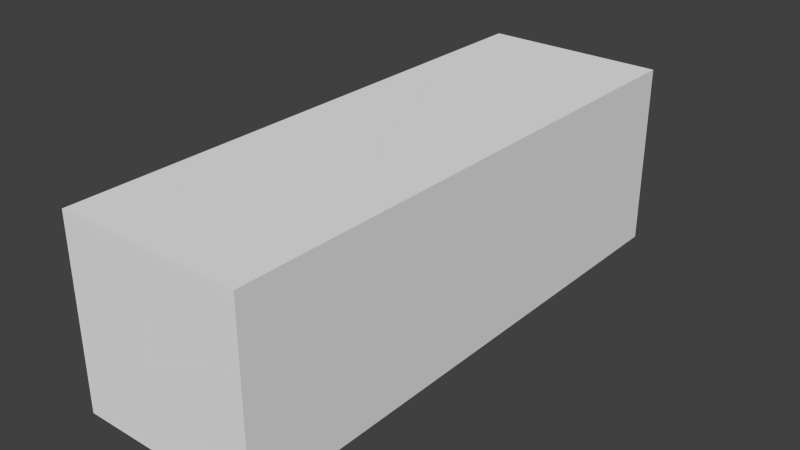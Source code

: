 # Source: fractest.blend  (saved by Blender 2.76.0; exported with 4.5.12 LTS)
import bpy
from mathutils import Matrix  # noqa: F401  (used for matrix-valued properties, if any)

bpy.ops.wm.read_factory_settings(use_empty=True)
scene = bpy.context.scene
scene.name = 'Scene'

# ---- collections
col_collection_1 = bpy.data.collections.new('Collection 1'); scene.collection.children.link(col_collection_1)

# ---- world
world_world = bpy.data.worlds.new('World'); scene.world = world_world
world_world.color = (0.05088, 0.05088, 0.05088)
world_world.use_sun_shadow = False
world_world.sun_shadow_jitter_overblur = 0.0
world_world.cycles.sampling_method = 'MANUAL'
world_world.cycles.sample_map_resolution = 256

# ---- meshes
me_mesh_092 = bpy.data.meshes.new('Mesh.092')
me_mesh_092.from_pydata([(0.2752, -0.6504, -0.02047), (0.2752, -0.07131, 0.2118), (0.2752, 0.949, 0.621), (-0.3547, 0.3542, 0.3517), (-0.5441, -0.9875, -0.1957), (0.2752, -0.07131, -0.1824), (0.2752, 0.5431, -0.3542), (-0.4774, -0.0658, -0.4316)], [], [(0, 1, 2, 3, 4), (5, 1, 0), (6, 2, 1, 5), (7, 3, 2, 6), (4, 3, 7), (0, 4, 7, 6, 5)])
_uv = me_mesh_092.uv_layers.new(name='UVMap')
_uv.uv.foreach_set('vector', [0.5112, 0.4928, 0.4811, 0.4667, 0.4281, 0.4206, 0.4859, 0.4176, 0.5637, 0.4691, 0.0, 0.0, 0.0, 0.0, 0.0, 0.0, 0.0, 0.0, 0.0, 0.0, 0.0, 0.0, 0.0, 0.0, 0.4961, 0.423, 0.5574, 0.4049, 0.612, 0.4392, 0.5445, 0.4724, 0.4944, 0.5068, 0.4891, 0.4133, 0.4553, 0.4598, 0.4226, 0.5145, 0.3636, 0.6022, 0.4728, 0.625, 0.5619, 0.5545, 0.4902, 0.5339])
me_mesh_092.use_remesh_preserve_volume = False
me_mesh_092.use_remesh_preserve_attributes = False
me_mesh_092.use_mirror_vertex_groups = False
me_mesh_092.update()
me_mesh_090 = bpy.data.meshes.new('Mesh.090')
me_mesh_090.from_pydata([(-0.3999, -0.4804, 0.38), (-0.589, -1.82, -0.1665), (0.4194, -0.7449, 0.314), (0.4194, -0.1433, 0.5552), (-0.3332, 0.4413, 0.1441), (-0.4397, 0.07683, -0.5356), (-0.4805, -0.3358, -0.5356), (-0.2743, 0.2035, -0.5356), (0.4194, 0.8807, -0.1858), (0.4194, 0.4358, -0.04903), (0.4194, 0.4358, 0.3933), (0.4194, 1.05, 0.2215)], [], [(0, 1, 2, 3), (4, 5, 6, 1, 0), (1, 6, 7, 8, 9, 2), (3, 2, 9, 10), (11, 8, 7, 5, 4), (6, 5, 7), (10, 9, 8, 11), (3, 10, 11, 4, 0)])
_uv = me_mesh_090.uv_layers.new(name='UVMap')
_uv.uv.foreach_set('vector', [0.5637, 0.4691, 0.6413, 0.5206, 0.5424, 0.5199, 0.5112, 0.4928, 0.4553, 0.4598, 0.426, 0.5002, 0.4374, 0.5242, 0.4998, 0.6002, 0.4944, 0.5068, 0.636, 0.435, 0.5878, 0.5552, 0.5542, 0.5903, 0.47, 0.6126, 0.4815, 0.5752, 0.5119, 0.4754, 0.0, 0.0, 0.0, 0.0, 0.0, 0.0, 0.0, 0.0, 0.5445, 0.4724, 0.5163, 0.4862, 0.4523, 0.4502, 0.4429, 0.4388, 0.4961, 0.423, 0.0, 0.0, 0.0, 0.0, 0.0, 0.0, 0.0, 0.0, 0.0, 0.0, 0.0, 0.0, 0.0, 0.0, 0.4226, 0.5145, 0.4902, 0.5339, 0.5619, 0.5545, 0.4728, 0.625, 0.3636, 0.6022])
me_mesh_090.use_remesh_preserve_volume = False
me_mesh_090.use_remesh_preserve_attributes = False
me_mesh_090.use_mirror_vertex_groups = False
me_mesh_090.update()
me_mesh_088 = bpy.data.meshes.new('Mesh.088')
me_mesh_088.from_pydata([(0.8174, 0.7745, 0.1068), (0.821, 0.7745, 0.1411), (0.5535, -2.057, 0.2604), (0.5786, -1.017, -0.4887), (-0.6926, 0.7745, -0.2085), (-0.6926, 0.7745, 0.2316), (-0.6926, -0.438, 0.2758), (-0.6926, 0.4134, -0.3185)], [], [(0, 1, 2, 3), (4, 5, 1, 0), (6, 2, 1, 5), (3, 2, 6, 7), (7, 6, 5, 4), (7, 4, 0, 3)])
_uv = me_mesh_088.uv_layers.new(name='UVMap')
_uv.uv.foreach_set('vector', [0.4368, 0.3259, 0.4388, 0.3249, 0.5239, 0.4863, 0.4518, 0.4469, 0.0, 0.0, 0.0, 0.0, 0.0, 0.0, 0.0, 0.0, 0.5584, 0.6466, 0.6153, 0.8475, 0.7536, 0.5893, 0.6072, 0.5283, 0.6298, 0.3629, 0.5467, 0.337, 0.5974, 0.466, 0.6641, 0.4887, 0.0, 0.0, 0.0, 0.0, 0.0, 0.0, 0.0, 0.0, 0.6729, 0.259, 0.6855, 0.3039, 0.8581, 0.263, 0.7756, 0.09864])
me_mesh_088.use_remesh_preserve_volume = False
me_mesh_088.use_remesh_preserve_attributes = False
me_mesh_088.use_mirror_vertex_groups = False
me_mesh_088.update()
me_mesh_086 = bpy.data.meshes.new('Mesh.086')
me_mesh_086.from_pydata([(0.5649, -1.304, -0.004159), (0.566, -1.257, -0.03784), (0.6777, 0.4871, -0.6237), (0.8037, 0.4871, 0.5913), (-0.7064, 0.126, 0.1661), (-0.7064, 0.4871, -0.08595), (-0.4933, 0.4871, -0.2818), (-0.7064, 0.4871, 0.2761)], [], [(0, 1, 2, 3), (4, 5, 6, 1, 0), (6, 2, 1), (3, 2, 6, 5, 7), (7, 5, 4), (4, 0, 3, 7)])
_uv = me_mesh_086.uv_layers.new(name='UVMap')
_uv.uv.foreach_set('vector', [0.4518, 0.4469, 0.4486, 0.4452, 0.3664, 0.3602, 0.4368, 0.3259, 0.6641, 0.4887, 0.6924, 0.4983, 0.7054, 0.4836, 0.6335, 0.3641, 0.6298, 0.3629, 0.6166, 0.3919, 0.568, 0.331, 0.4878, 0.4173, 0.0, 0.0, 0.0, 0.0, 0.0, 0.0, 0.0, 0.0, 0.0, 0.0, 0.0, 0.0, 0.0, 0.0, 0.0, 0.0, 0.6729, 0.259, 0.7756, 0.09864, 0.8581, 0.263, 0.6855, 0.3039])
me_mesh_086.use_remesh_preserve_volume = False
me_mesh_086.use_remesh_preserve_attributes = False
me_mesh_086.use_mirror_vertex_groups = False
me_mesh_086.update()
me_mesh_084 = bpy.data.meshes.new('Mesh.084')
me_mesh_084.from_pydata([(0.5411, 1.205, -0.4743), (0.5504, 1.302, -0.4784), (0.6182, 1.302, 0.1758), (0.4204, -0.6978, 0.1758), (0.2648, -2.272, 0.1758), (0.2652, -2.255, 0.164), (0.5003, 1.302, -0.4754), (-0.9633, 1.302, 0.03335), (-0.9633, 1.302, 0.1758), (-0.4711, -0.6978, 0.1758), (-0.9633, 0.3935, 0.1758), (0.2004, -2.187, 0.1758)], [], [(0, 1, 2, 3, 4, 5), (6, 1, 0), (7, 8, 2, 1, 6), (9, 3, 2, 8, 10), (11, 4, 3, 9), (5, 4, 11), (10, 8, 7), (5, 11, 9, 10, 7, 6, 0)])
_uv = me_mesh_084.uv_layers.new(name='UVMap')
_uv.uv.foreach_set('vector', [0.4418, 0.3305, 0.4388, 0.3249, 0.4767, 0.3065, 0.532, 0.4229, 0.5754, 0.5145, 0.5743, 0.5138, 0.7488, 0.5873, 0.7536, 0.5893, 0.7489, 0.5982, 0.0, 0.0, 0.0, 0.0, 0.0, 0.0, 0.0, 0.0, 0.0, 0.0, 0.0, 0.0, 0.0, 0.0, 0.0, 0.0, 0.0, 0.0, 0.0, 0.0, 0.0, 0.0, 0.0, 0.0, 0.0, 0.0, 0.0, 0.0, 0.4887, 0.3188, 0.4874, 0.3184, 0.4901, 0.3251, 0.0, 0.0, 0.0, 0.0, 0.0, 0.0, 0.8002, 0.8185, 0.8023, 0.809, 0.7787, 0.6388, 0.7616, 0.5125, 0.7082, 0.431, 0.5669, 0.5152, 0.5688, 0.5263])
me_mesh_084.use_remesh_preserve_volume = False
me_mesh_084.use_remesh_preserve_attributes = False
me_mesh_084.use_mirror_vertex_groups = False
me_mesh_084.update()
me_mesh_082 = bpy.data.meshes.new('Mesh.082')
me_mesh_082.from_pydata([(0.6342, -2.053, 0.2444), (0.6518, -1.327, -0.2788), (0.9101, 1.407, -0.394), (0.5694, -1.985, 0.2562), (-0.5614, -0.4956, 0.2562), (-0.5943, -0.4523, 0.2562), (-0.5943, 0.292, -0.2634), (-0.5943, 1.504, -0.3076), (0.8693, 1.504, -0.3951), (-0.1021, -0.4956, 0.2562), (-0.5943, 0.5957, 0.2562), (-0.5943, 1.504, 0.1137)], [], [(0, 1, 2), (3, 4, 5, 6, 1, 0), (2, 1, 6, 7, 8), (9, 4, 3), (10, 5, 4, 9), (11, 7, 6, 5, 10), (8, 7, 11), (0, 2, 8, 11, 10, 9, 3)])
_uv = me_mesh_082.uv_layers.new(name='UVMap')
_uv.uv.foreach_set('vector', [0.5743, 0.5138, 0.5239, 0.4863, 0.4418, 0.3305, 0.4901, 0.3251, 0.5377, 0.4428, 0.539, 0.4462, 0.5974, 0.466, 0.5467, 0.337, 0.4887, 0.3188, 0.7489, 0.5982, 0.6153, 0.8475, 0.5584, 0.6466, 0.6072, 0.5283, 0.7488, 0.5873, 0.0, 0.0, 0.0, 0.0, 0.0, 0.0, 0.0, 0.0, 0.0, 0.0, 0.0, 0.0, 0.0, 0.0, 0.0, 0.0, 0.0, 0.0, 0.0, 0.0, 0.0, 0.0, 0.0, 0.0, 0.0, 0.0, 0.0, 0.0, 0.0, 0.0, 0.8002, 0.8185, 0.5688, 0.5263, 0.5669, 0.5152, 0.7082, 0.431, 0.7616, 0.5125, 0.7787, 0.6388, 0.8023, 0.809])
me_mesh_082.use_remesh_preserve_volume = False
me_mesh_082.use_remesh_preserve_attributes = False
me_mesh_082.use_mirror_vertex_groups = False
me_mesh_082.update()
me_mesh_080 = bpy.data.meshes.new('Mesh.080')
me_mesh_080.from_pydata([(-0.1334, -0.723, -0.08105), (-0.1334, -0.502, -0.1511), (-0.1334, 1.498, -0.7855), (0.07973, 1.498, -0.8477), (0.8714, 0.1944, -0.6654), (-0.1225, -0.9461, 0.714), (-0.1334, -0.9542, 0.714), (0.2384, -0.6088, 0.477), (-0.1334, -0.502, 0.511), (-0.1334, -0.9408, 0.714), (-0.1334, 0.4886, 0.05272), (-0.1334, 1.498, -0.6519)], [], [(0, 1, 2, 3, 4), (5, 6, 0, 4, 7), (8, 1, 0, 6, 9), (10, 11, 2, 1, 8), (3, 2, 11), (7, 4, 3, 11, 10), (9, 6, 5), (9, 5, 7, 10, 8)])
_uv = me_mesh_080.uv_layers.new(name='UVMap')
_uv.uv.foreach_set('vector', [0.5175, 0.5054, 0.5282, 0.4952, 0.6255, 0.4029, 0.6166, 0.3919, 0.5204, 0.4109, 0.5521, 0.4771, 0.553, 0.4774, 0.5596, 0.4216, 0.4829, 0.3567, 0.5248, 0.4519, 0.0, 0.0, 0.0, 0.0, 0.0, 0.0, 0.0, 0.0, 0.0, 0.0, 0.0, 0.0, 0.0, 0.0, 0.0, 0.0, 0.0, 0.0, 0.0, 0.0, 0.0, 0.0, 0.0, 0.0, 0.0, 0.0, 0.55, 0.4166, 0.6517, 0.3943, 0.7054, 0.4836, 0.6924, 0.4983, 0.6133, 0.4714, 0.0, 0.0, 0.0, 0.0, 0.0, 0.0, 0.3856, 0.2925, 0.3841, 0.2929, 0.3851, 0.3586, 0.5265, 0.4358, 0.4283, 0.3343])
me_mesh_080.use_remesh_preserve_volume = False
me_mesh_080.use_remesh_preserve_attributes = False
me_mesh_080.use_mirror_vertex_groups = False
me_mesh_080.update()
me_mesh_078 = bpy.data.meshes.new('Mesh.078')
me_mesh_078.from_pydata([(-0.07289, -0.4134, 0.1224), (-0.07289, 0.02546, 0.1224), (-0.07289, 0.02546, -0.08064), (-0.06197, -0.4186, 0.1224), (0.1676, -0.2479, 0.1224), (-0.04001, 0.02546, 0.1224), (-0.07289, 0.06875, 0.1224), (-0.07289, 1.016, -0.5389), (0.2989, -0.0813, -0.1146)], [], [(0, 1, 2), (3, 4, 5, 1, 0), (2, 1, 6, 7), (8, 4, 3), (7, 6, 5, 4, 8), (6, 1, 5), (0, 2, 7, 8, 3)])
_uv = me_mesh_078.uv_layers.new(name='UVMap')
_uv.uv.foreach_set('vector', [0.0, 0.0, 0.0, 0.0, 0.0, 0.0, 0.0, 0.0, 0.0, 0.0, 0.0, 0.0, 0.0, 0.0, 0.0, 0.0, 0.0, 0.0, 0.0, 0.0, 0.0, 0.0, 0.0, 0.0, 0.5248, 0.4519, 0.5335, 0.4717, 0.5521, 0.4771, 0.6133, 0.4714, 0.539, 0.4462, 0.5377, 0.4428, 0.5289, 0.4212, 0.55, 0.4166, 0.0, 0.0, 0.0, 0.0, 0.0, 0.0, 0.3856, 0.2925, 0.4283, 0.3343, 0.5265, 0.4358, 0.3851, 0.3586, 0.3841, 0.2929])
me_mesh_078.use_remesh_preserve_volume = False
me_mesh_078.use_remesh_preserve_attributes = False
me_mesh_078.use_mirror_vertex_groups = False
me_mesh_078.update()
me_mesh_076 = bpy.data.meshes.new('Mesh.076')
me_mesh_076.from_pydata([(-0.5618, -0.9224, 0.13), (-0.5618, 0.3154, -0.2626), (0.4429, 1.233, -0.847), (0.7106, 0.792, -0.7853), (0.6274, -0.5065, -0.3492), (-0.5618, -0.6858, 0.5324), (-0.5618, 0.0841, 0.5324), (-0.3213, 0.263, 0.5324), (0.6847, -0.2767, -0.01555), (0.103, -0.2958, 0.5324)], [], [(0, 1, 2, 3, 4), (5, 6, 1, 0), (2, 1, 6, 7), (8, 3, 2, 7, 9), (4, 3, 8), (9, 7, 6, 5), (5, 0, 4, 8, 9)])
_uv = me_mesh_076.uv_layers.new(name='UVMap')
_uv.uv.foreach_set('vector', [0.4573, 0.5625, 0.5175, 0.5054, 0.5204, 0.4109, 0.4878, 0.4173, 0.4282, 0.4815, 0.0, 0.0, 0.0, 0.0, 0.0, 0.0, 0.0, 0.0, 0.4829, 0.3567, 0.5596, 0.4216, 0.553, 0.4774, 0.5335, 0.4717, 0.5482, 0.3374, 0.6335, 0.3641, 0.6517, 0.3943, 0.5289, 0.4212, 0.5111, 0.377, 0.5097, 0.5084, 0.4486, 0.4452, 0.5227, 0.4856, 0.0, 0.0, 0.0, 0.0, 0.0, 0.0, 0.0, 0.0, 0.5068, 0.4464, 0.5461, 0.4565, 0.5921, 0.3489, 0.5595, 0.3348, 0.5063, 0.3795])
me_mesh_076.use_remesh_preserve_volume = False
me_mesh_076.use_remesh_preserve_attributes = False
me_mesh_076.use_mirror_vertex_groups = False
me_mesh_076.update()
me_mesh_074 = bpy.data.meshes.new('Mesh.074')
me_mesh_074.from_pydata([(-0.5942, -0.9695, 0.1875), (-0.5942, -0.2421, 0.1875), (-0.5942, -0.2421, -0.04321), (0.5951, 0.7151, -0.6941), (0.427, -1.909, 0.1875), (-0.5942, 0.2992, -0.2149), (0.5918, -0.2421, 0.1875), (-0.5942, 0.5358, 0.1875), (0.6524, 0.9449, -0.3604), (0.634, 0.1842, 0.1875), (0.07066, 0.9259, 0.1875)], [], [(0, 1, 2), (3, 4, 0, 2, 5), (4, 6, 1, 0), (5, 2, 1, 7), (8, 9, 6, 4, 3), (7, 1, 6, 9, 10), (10, 9, 8), (7, 10, 8, 3, 5)])
_uv = me_mesh_074.uv_layers.new(name='UVMap')
_uv.uv.foreach_set('vector', [0.0, 0.0, 0.0, 0.0, 0.0, 0.0, 0.4282, 0.4815, 0.3076, 0.6112, 0.3956, 0.6209, 0.4309, 0.5874, 0.4573, 0.5625, 0.0, 0.0, 0.0, 0.0, 0.0, 0.0, 0.0, 0.0, 0.0, 0.0, 0.0, 0.0, 0.0, 0.0, 0.0, 0.0, 0.5227, 0.4856, 0.5754, 0.5145, 0.5872, 0.5393, 0.6333, 0.6363, 0.5097, 0.5084, 0.0, 0.0, 0.0, 0.0, 0.0, 0.0, 0.0, 0.0, 0.0, 0.0, 0.5111, 0.377, 0.4874, 0.3184, 0.5482, 0.3374, 0.5068, 0.4464, 0.5063, 0.3795, 0.5595, 0.3348, 0.5921, 0.3489, 0.5461, 0.4565])
me_mesh_074.use_remesh_preserve_volume = False
me_mesh_074.use_remesh_preserve_attributes = False
me_mesh_074.use_mirror_vertex_groups = False
me_mesh_074.update()
me_mesh_072 = bpy.data.meshes.new('Mesh.072')
me_mesh_072.from_pydata([(-0.3857, -1.315, 0.03472), (-0.3857, -1.315, 0.3033), (-0.3857, -0.04205, 0.3033), (-0.3857, 0.6854, 0.07257), (-0.3857, 0.6854, -0.3325), (0.5917, -1.315, 0.1984), (0.6026, -1.315, 0.3033), (0.6354, -0.982, 0.3033), (0.1723, 1.798, -0.4433), (-0.3857, 1.718, -0.2551), (0.6978, -0.008867, -0.02358), (-0.3857, 1.404, -0.4644)], [], [(0, 1, 2, 3, 4), (5, 6, 1, 0), (2, 1, 6, 7), (8, 9, 3, 2, 7, 10), (4, 3, 9, 11), (10, 7, 6, 5), (11, 9, 8), (4, 11, 8, 10, 5, 0)])
_uv = me_mesh_072.uv_layers.new(name='UVMap')
_uv.uv.foreach_set('vector', [0.0, 0.0, 0.0, 0.0, 0.0, 0.0, 0.0, 0.0, 0.0, 0.0, 0.0, 0.0, 0.0, 0.0, 0.0, 0.0, 0.0, 0.0, 0.0, 0.0, 0.0, 0.0, 0.0, 0.0, 0.0, 0.0, 0.4619, 0.5071, 0.4812, 0.5398, 0.4309, 0.5874, 0.3956, 0.6209, 0.3076, 0.6112, 0.3523, 0.5631, 0.0, 0.0, 0.0, 0.0, 0.0, 0.0, 0.0, 0.0, 0.5874, 0.5889, 0.6333, 0.6363, 0.6424, 0.6556, 0.6364, 0.6586, 0.4861, 0.5038, 0.4621, 0.5071, 0.4697, 0.5443, 0.2413, 0.1951, 0.2169, 0.1133, 0.1401, 0.08929, 0.1416, 0.3158, 0.1972, 0.4641, 0.3091, 0.4277])
me_mesh_072.use_remesh_preserve_volume = False
me_mesh_072.use_remesh_preserve_attributes = False
me_mesh_072.use_mirror_vertex_groups = False
me_mesh_072.update()
me_mesh_070 = bpy.data.meshes.new('Mesh.070')
me_mesh_070.from_pydata([(-0.4915, 0.3866, 0.08057), (-0.4915, 0.3866, -0.4017), (-0.4915, -1.613, -0.008782), (-0.4915, -1.613, 0.4478), (-0.4915, 1.105, -0.05139), (-0.4915, 0.5352, -0.4309), (0.6597, 1.257, -0.4484), (0.4318, -1.613, 0.09082), (0.4858, -1.613, 0.6114), (0.06644, 1.499, -0.03029), (0.7136, 1.592, -0.2485), (0.5919, -0.3077, 0.3895)], [], [(0, 1, 2, 3), (4, 5, 1, 0), (6, 7, 2, 1, 5), (3, 2, 7, 8), (9, 10, 6, 5, 4), (8, 7, 6, 10, 11), (11, 10, 9), (0, 3, 8, 11, 9, 4)])
_uv = me_mesh_070.uv_layers.new(name='UVMap')
_uv.uv.foreach_set('vector', [0.0, 0.0, 0.0, 0.0, 0.0, 0.0, 0.0, 0.0, 0.0, 0.0, 0.0, 0.0, 0.0, 0.0, 0.0, 0.0, 0.4493, 0.4524, 0.2927, 0.5529, 0.3215, 0.6044, 0.4356, 0.5432, 0.444, 0.5386, 0.0, 0.0, 0.0, 0.0, 0.0, 0.0, 0.0, 0.0, 0.4697, 0.5443, 0.4785, 0.5874, 0.5026, 0.5804, 0.5294, 0.4979, 0.4861, 0.5038, 0.6364, 0.6586, 0.6062, 0.6733, 0.4957, 0.5215, 0.498, 0.4964, 0.5874, 0.5889, 0.3523, 0.5631, 0.4396, 0.4692, 0.4619, 0.5071, 0.2413, 0.1951, 0.3091, 0.4277, 0.1972, 0.4641, 0.1416, 0.3158, 0.1401, 0.08929, 0.2169, 0.1133])
me_mesh_070.use_remesh_preserve_volume = False
me_mesh_070.use_remesh_preserve_attributes = False
me_mesh_070.use_mirror_vertex_groups = False
me_mesh_070.update()
me_mesh_068 = bpy.data.meshes.new('Mesh.068')
me_mesh_068.from_pydata([(0.7702, -0.7788, 0.2675), (0.8427, 0.3535, -0.1128), (0.5351, 1.372, -0.3461), (-0.4761, 1.372, -0.05088), (-0.4761, 0.3273, 0.2806), (0.7088, -1.333, 0.204), (-0.4761, -1.43, 0.09537), (-0.4761, -0.6278, -0.06232), (-0.4761, 1.372, -0.4552), (-0.4761, -0.6278, 0.1799)], [], [(0, 1, 2, 3, 4), (5, 1, 0), (6, 7, 8, 2, 1, 5), (8, 3, 2), (4, 3, 8, 7, 9), (9, 7, 6), (6, 5, 0, 4, 9)])
_uv = me_mesh_068.uv_layers.new(name='UVMap')
_uv.uv.foreach_set('vector', [0.4691, 0.4374, 0.5212, 0.3814, 0.5835, 0.3504, 0.6255, 0.4029, 0.5747, 0.4511, 0.4793, 0.499, 0.4144, 0.4098, 0.4677, 0.465, 0.504, 0.5065, 0.5498, 0.4819, 0.6639, 0.4207, 0.6323, 0.3644, 0.5645, 0.3784, 0.4725, 0.4375, 0.0, 0.0, 0.0, 0.0, 0.0, 0.0, 0.0, 0.0, 0.0, 0.0, 0.0, 0.0, 0.0, 0.0, 0.0, 0.0, 0.0, 0.0, 0.0, 0.0, 0.0, 0.0, 0.8504, 0.6522, 0.9004, 0.5442, 0.8557, 0.5108, 0.6982, 0.5634, 0.781, 0.6116])
me_mesh_068.use_remesh_preserve_volume = False
me_mesh_068.use_remesh_preserve_attributes = False
me_mesh_068.use_mirror_vertex_groups = False
me_mesh_068.update()
me_mesh_066 = bpy.data.meshes.new('Mesh.066')
me_mesh_066.from_pydata([(-0.4788, 1.5, -0.07644), (-0.4788, 0.5447, 0.2265), (-0.4788, -0.4222, 0.5332), (0.7263, -0.2502, 0.1267), (0.7676, 0.3937, -0.08951), (-0.4788, 0.5447, -0.1771), (-0.4788, -0.258, -0.2616), (-0.4788, -1.307, -0.05562), (0.6725, -0.5854, -0.07314), (0.7062, -0.1604, -0.153)], [], [(0, 1, 2, 3, 4), (5, 1, 0), (6, 7, 2, 1, 5), (8, 3, 2, 7), (4, 3, 8, 9), (9, 8, 7, 6), (6, 5, 0, 4, 9)])
_uv = me_mesh_066.uv_layers.new(name='UVMap')
_uv.uv.foreach_set('vector', [0.5747, 0.4511, 0.5282, 0.4952, 0.4812, 0.5398, 0.4396, 0.4692, 0.4691, 0.4374, 0.0, 0.0, 0.0, 0.0, 0.0, 0.0, 0.0, 0.0, 0.0, 0.0, 0.0, 0.0, 0.0, 0.0, 0.0, 0.0, 0.5026, 0.5804, 0.4785, 0.5874, 0.4621, 0.5071, 0.5294, 0.4979, 0.4677, 0.465, 0.498, 0.4964, 0.4957, 0.5215, 0.4793, 0.499, 0.4725, 0.4375, 0.4493, 0.4524, 0.444, 0.5386, 0.504, 0.5065, 0.8504, 0.6522, 0.781, 0.6116, 0.6982, 0.5634, 0.8557, 0.5108, 0.9004, 0.5442])
me_mesh_066.use_remesh_preserve_volume = False
me_mesh_066.use_remesh_preserve_attributes = False
me_mesh_066.use_mirror_vertex_groups = False
me_mesh_066.update()
me_mesh_064 = bpy.data.meshes.new('Mesh.064')
me_mesh_064.from_pydata([(-0.3792, 0.29, -0.5909), (-0.3792, -1.205, -0.5909), (-0.3792, -1.205, 0.684), (-0.3792, 0.7948, 0.291), (-0.3792, 0.7948, 0.04714), (0.581, 0.6093, -0.5909), (0.4017, -1.205, -0.5909), (0.5442, -1.205, 0.7836), (-0.3792, 0.9619, 0.2582), (0.7486, 1.37, 0.2998)], [], [(0, 1, 2, 3, 4), (5, 6, 1, 0), (2, 1, 6, 7), (8, 3, 2, 7, 9), (4, 3, 8), (9, 7, 6, 5), (9, 5, 0, 4, 8)])
_uv = me_mesh_064.uv_layers.new(name='UVMap')
_uv.uv.foreach_set('vector', [0.0, 0.0, 0.0, 0.0, 0.0, 0.0, 0.0, 0.0, 0.0, 0.0, 0.0, 0.0, 0.0, 0.0, 0.0, 0.0, 0.0, 0.0, 0.0, 0.0, 0.0, 0.0, 0.0, 0.0, 0.0, 0.0, 0.4451, 0.5381, 0.4356, 0.5432, 0.3215, 0.6044, 0.2927, 0.5529, 0.4332, 0.4627, 0.0, 0.0, 0.0, 0.0, 0.0, 0.0, 0.5071, 0.5371, 0.6062, 0.6733, 0.5266, 0.7121, 0.4765, 0.6065, 0.3335, 0.3353, 0.3035, 0.4452, 0.3834, 0.501, 0.4148, 0.4292, 0.4252, 0.4055])
me_mesh_064.use_remesh_preserve_volume = False
me_mesh_064.use_remesh_preserve_attributes = False
me_mesh_064.use_mirror_vertex_groups = False
me_mesh_064.update()
me_mesh_062 = bpy.data.meshes.new('Mesh.062')
me_mesh_062.from_pydata([(-0.4898, -0.4698, 0.3112), (-0.4898, -0.4698, -0.3268), (-0.4898, -0.9747, -0.3268), (-0.4898, -0.3028, 0.5224), (-0.4898, 1.001, 0.2662), (-0.4898, 0.1478, -0.3268), (0.4888, -0.4698, -0.3268), (0.4705, -0.6554, -0.3268), (0.638, 0.105, 0.5639), (0.7506, 1.524, 0.2973), (0.5911, 0.5644, -0.3268)], [], [(0, 1, 2), (3, 4, 5, 1, 0), (2, 1, 6, 7), (8, 9, 4, 3), (4, 9, 10, 5), (10, 6, 1, 5), (7, 6, 10, 9, 8), (8, 3, 0, 2, 7)])
_uv = me_mesh_062.uv_layers.new(name='UVMap')
_uv.uv.foreach_set('vector', [0.0, 0.0, 0.0, 0.0, 0.0, 0.0, 0.0, 0.0, 0.0, 0.0, 0.0, 0.0, 0.0, 0.0, 0.0, 0.0, 0.0, 0.0, 0.0, 0.0, 0.0, 0.0, 0.0, 0.0, 0.4332, 0.4627, 0.5107, 0.413, 0.5196, 0.4981, 0.4451, 0.5381, 0.5133, 0.5168, 0.4517, 0.5748, 0.5203, 0.5986, 0.5713, 0.5468, 0.0, 0.0, 0.0, 0.0, 0.0, 0.0, 0.0, 0.0, 0.4765, 0.6065, 0.4713, 0.5957, 0.4428, 0.5355, 0.4524, 0.4621, 0.5071, 0.5371, 0.3335, 0.3353, 0.4252, 0.4055, 0.4148, 0.4292, 0.3834, 0.501, 0.3035, 0.4452])
me_mesh_062.use_remesh_preserve_volume = False
me_mesh_062.use_remesh_preserve_attributes = False
me_mesh_062.use_mirror_vertex_groups = False
me_mesh_062.update()
me_mesh_060 = bpy.data.meshes.new('Mesh.060')
me_mesh_060.from_pydata([(-0.6194, -0.1665, -0.2319), (-0.6194, -1.533, -0.2319), (-0.6194, -0.6791, 0.3611), (-0.6194, -0.1502, 0.2572), (-0.6194, -0.1502, -0.2169), (-0.5978, -0.1502, -0.2319), (0.557, -0.1502, -0.2319), (0.4615, -1.116, -0.2319), (0.6211, -0.1563, 0.3922), (-0.6194, 0.2757, 0.1736), (0.6995, 0.8311, 0.2067), (0.6017, 1.155, 0.1325), (0.6504, 0.7946, -0.2319), (0.7228, 1.195, 0.08463)], [], [(0, 1, 2, 3, 4), (5, 6, 7, 1, 0), (2, 1, 7, 8), (9, 3, 2, 8, 10, 11), (4, 3, 9), (12, 6, 5), (13, 10, 8, 7, 6, 12), (11, 10, 13), (0, 4, 9, 11, 13, 12, 5)])
_uv = me_mesh_060.uv_layers.new(name='UVMap')
_uv.uv.foreach_set('vector', [0.0, 0.0, 0.0, 0.0, 0.0, 0.0, 0.0, 0.0, 0.0, 0.0, 0.0, 0.0, 0.0, 0.0, 0.0, 0.0, 0.0, 0.0, 0.0, 0.0, 0.5133, 0.5168, 0.5713, 0.5468, 0.5203, 0.5986, 0.4517, 0.5748, 0.5741, 0.4689, 0.5498, 0.4819, 0.5196, 0.4981, 0.5107, 0.413, 0.5645, 0.3784, 0.5861, 0.374, 0.0, 0.0, 0.0, 0.0, 0.0, 0.0, 0.0, 0.0, 0.0, 0.0, 0.0, 0.0, 0.3973, 0.3921, 0.4144, 0.4098, 0.4524, 0.4621, 0.4428, 0.5355, 0.4161, 0.4793, 0.39, 0.4243, 0.541, 0.3716, 0.5212, 0.3814, 0.5379, 0.3634, 0.6425, 0.3933, 0.6412, 0.395, 0.6077, 0.4397, 0.6745, 0.5704, 0.6845, 0.5783, 0.7061, 0.5337, 0.6436, 0.3956])
me_mesh_060.use_remesh_preserve_volume = False
me_mesh_060.use_remesh_preserve_attributes = False
me_mesh_060.use_mirror_vertex_groups = False
me_mesh_060.update()
me_mesh_058 = bpy.data.meshes.new('Mesh.058')
me_mesh_058.from_pydata([(-0.5865, -1.077, -0.1003), (-0.5865, -1.077, -0.1153), (-0.5865, -1.094, -0.1153), (-0.5865, -0.6514, 0.2901), (-0.5865, 0.9228, -0.01915), (-0.5865, 0.9228, -0.1153), (-0.5649, -1.077, -0.1153), (0.6346, 0.228, 0.2491), (0.4248, 0.9228, 0.08993), (0.7976, 0.9228, -0.01894), (0.7876, 0.9228, -0.1153), (0.6833, -0.1325, -0.1153), (0.7557, 0.2675, 0.2012)], [], [(0, 1, 2), (3, 4, 5, 1, 0), (2, 1, 6), (7, 8, 4, 3), (8, 9, 10, 5, 4), (6, 1, 5, 10, 11), (12, 9, 8, 7), (11, 10, 9, 12), (2, 6, 11, 12, 7, 3, 0)])
_uv = me_mesh_058.uv_layers.new(name='UVMap')
_uv.uv.foreach_set('vector', [0.0, 0.0, 0.0, 0.0, 0.0, 0.0, 0.0, 0.0, 0.0, 0.0, 0.0, 0.0, 0.0, 0.0, 0.0, 0.0, 0.0, 0.0, 0.0, 0.0, 0.0, 0.0, 0.5861, 0.374, 0.6323, 0.3644, 0.6639, 0.4207, 0.5741, 0.4689, 0.0, 0.0, 0.0, 0.0, 0.0, 0.0, 0.0, 0.0, 0.0, 0.0, 0.0, 0.0, 0.0, 0.0, 0.0, 0.0, 0.0, 0.0, 0.0, 0.0, 0.5379, 0.3634, 0.568, 0.3311, 0.5835, 0.3504, 0.541, 0.3716, 0.39, 0.4243, 0.3609, 0.3629, 0.3664, 0.3602, 0.3973, 0.3921, 0.6425, 0.3933, 0.6436, 0.3956, 0.7061, 0.5337, 0.6845, 0.5783, 0.6745, 0.5704, 0.6077, 0.4397, 0.6412, 0.395])
me_mesh_058.use_remesh_preserve_volume = False
me_mesh_058.use_remesh_preserve_attributes = False
me_mesh_058.use_mirror_vertex_groups = False
me_mesh_058.update()
me_mesh_056 = bpy.data.meshes.new('Mesh.056')
me_mesh_056.from_pydata([(-0.03869, -1.109, -0.7536), (-0.7356, -1.109, -0.7536), (-0.7153, -0.905, -0.7536), (0.4836, -1.109, -0.6892), (0.4836, -1.109, 0.5851), (-0.6385, -1.109, 0.1828), (-0.2897, 2.071, 0.5141), (0.4836, 0.8906, 0.1275), (0.4836, 0.8906, 0.7148), (0.4836, 2.6, 0.8257)], [], [(0, 1, 2), (3, 4, 5, 1, 0), (2, 1, 5, 6), (7, 8, 4, 3), (6, 5, 4, 8, 9), (9, 8, 7), (6, 9, 7, 3, 0, 2)])
_uv = me_mesh_056.uv_layers.new(name='UVMap')
_uv.uv.foreach_set('vector', [0.0, 0.0, 0.0, 0.0, 0.0, 0.0, 0.0, 0.0, 0.0, 0.0, 0.0, 0.0, 0.0, 0.0, 0.0, 0.0, 0.5209, 0.7002, 0.5266, 0.7121, 0.5808, 0.6857, 0.5122, 0.4912, 0.0, 0.0, 0.0, 0.0, 0.0, 0.0, 0.0, 0.0, 0.335, 0.5108, 0.5146, 0.6281, 0.5485, 0.5562, 0.4289, 0.4964, 0.3267, 0.4454, 0.0, 0.0, 0.0, 0.0, 0.0, 0.0, 0.2801, 0.664, 0.3288, 0.7235, 0.3607, 0.5825, 0.3978, 0.4167, 0.358, 0.4057, 0.3029, 0.4085])
me_mesh_056.use_remesh_preserve_volume = False
me_mesh_056.use_remesh_preserve_attributes = False
me_mesh_056.use_mirror_vertex_groups = False
me_mesh_056.update()
me_mesh_054 = bpy.data.meshes.new('Mesh.054')
me_mesh_054.from_pydata([(-0.8924, -1.914, -0.7329), (-0.8296, -1.279, -0.7329), (0.3065, -1.418, -0.7329), (0.3065, -2.119, -0.7329), (-0.2158, -2.119, -0.7329), (-0.4668, 1.061, 0.5348), (-0.3538, 2.091, 0.6421), (0.3065, 2.699, 0.9183), (0.3065, 1.881, 0.5901), (0.3065, -0.1188, -0.212), (0.3065, -2.119, -0.6685), (0.3065, -0.1188, 0.1482), (0.3065, 1.591, 0.8464), (0.3065, 1.881, 0.8652)], [], [(0, 1, 2, 3, 4), (5, 6, 1, 0), (7, 8, 9, 2, 1, 6), (10, 3, 2, 9, 11), (4, 3, 10), (12, 13, 7, 6, 5), (13, 8, 7), (11, 9, 8, 13, 12), (5, 0, 4, 10, 11, 12)])
_uv = me_mesh_054.uv_layers.new(name='UVMap')
_uv.uv.foreach_set('vector', [0.0, 0.0, 0.0, 0.0, 0.0, 0.0, 0.0, 0.0, 0.0, 0.0, 0.5122, 0.4912, 0.49, 0.4283, 0.5034, 0.6632, 0.5209, 0.7002, 0.4386, 0.4298, 0.4811, 0.4667, 0.585, 0.5569, 0.6524, 0.6155, 0.6937, 0.5553, 0.4984, 0.4259, 0.0, 0.0, 0.0, 0.0, 0.0, 0.0, 0.0, 0.0, 0.0, 0.0, 0.0, 0.0, 0.0, 0.0, 0.0, 0.0, 0.3267, 0.4454, 0.3093, 0.4367, 0.2606, 0.4123, 0.2769, 0.4728, 0.335, 0.5108, 0.0, 0.0, 0.0, 0.0, 0.0, 0.0, 0.0, 0.0, 0.0, 0.0, 0.0, 0.0, 0.0, 0.0, 0.0, 0.0, 0.2801, 0.664, 0.3029, 0.4085, 0.358, 0.4057, 0.3978, 0.4167, 0.3607, 0.5825, 0.3288, 0.7235])
me_mesh_054.use_remesh_preserve_volume = False
me_mesh_054.use_remesh_preserve_attributes = False
me_mesh_054.use_mirror_vertex_groups = False
me_mesh_054.update()
me_mesh_052 = bpy.data.meshes.new('Mesh.052')
me_mesh_052.from_pydata([(0.3923, 0.9542, -0.01144), (0.3923, 0.9542, 0.1086), (0.3923, -0.269, 0.1086), (0.3923, 2.07, -0.1209), (0.3923, 2.642, 0.1086), (-0.224, 0.9542, 0.1086), (-0.4217, -1.046, 0.1086), (0.2825, -1.046, 0.1086), (-0.2591, 1.227, -0.4906), (-0.05178, 2.696, 0.1086), (-0.6675, -3.046, -0.3548), (-0.6195, -3.046, 0.1086), (-0.0002283, -3.046, 0.1086)], [], [(0, 1, 2), (3, 4, 1, 0), (2, 1, 5, 6, 7), (8, 9, 4, 3), (9, 5, 1, 4), (10, 11, 6, 5, 9, 8), (7, 6, 11, 12), (12, 11, 10), (7, 12, 10, 8, 3, 0, 2)])
_uv = me_mesh_052.uv_layers.new(name='UVMap')
_uv.uv.foreach_set('vector', [0.0, 0.0, 0.0, 0.0, 0.0, 0.0, 0.0, 0.0, 0.0, 0.0, 0.0, 0.0, 0.0, 0.0, 0.0, 0.0, 0.0, 0.0, 0.0, 0.0, 0.0, 0.0, 0.0, 0.0, 0.4948, 0.4234, 0.4097, 0.367, 0.3935, 0.3905, 0.4232, 0.4163, 0.0, 0.0, 0.0, 0.0, 0.0, 0.0, 0.0, 0.0, 0.6156, 0.6687, 0.6424, 0.6556, 0.5872, 0.5393, 0.532, 0.4229, 0.4839, 0.3215, 0.4897, 0.4239, 0.0, 0.0, 0.0, 0.0, 0.0, 0.0, 0.0, 0.0, 0.0, 0.0, 0.0, 0.0, 0.0, 0.0, 0.5612, 0.4368, 0.6889, 0.4761, 0.7103, 0.4267, 0.4436, 0.3287, 0.3726, 0.3513, 0.4388, 0.3848, 0.5115, 0.4216])
me_mesh_052.use_remesh_preserve_volume = False
me_mesh_052.use_remesh_preserve_attributes = False
me_mesh_052.use_mirror_vertex_groups = False
me_mesh_052.update()
me_mesh_050 = bpy.data.meshes.new('Mesh.050')
me_mesh_050.from_pydata([(0.2664, -0.3462, -0.1953), (0.2664, -0.3462, 0.3363), (0.2664, -2.346, 0.3363), (0.2664, -2.346, -0.325), (-0.3939, 1.864, -0.2887), (0.2664, 2.472, -0.01248), (0.2664, 1.654, -0.06555), (-0.8556, -2.346, -0.7273), (0.2664, 0.4306, 0.3363), (0.2664, 1.654, 0.2162), (-0.1261, -2.346, 0.3363), (0.1566, -0.3462, 0.3363), (-0.7934, -2.346, -0.1271), (-0.385, 1.927, -0.263), (0.2664, 2.769, 0.1067)], [], [(0, 1, 2, 3), (4, 5, 6, 0, 3, 7), (8, 1, 0, 6, 9), (10, 2, 1, 11), (12, 7, 3, 2, 10), (13, 4, 7, 12), (14, 5, 4, 13), (9, 6, 5, 14), (11, 1, 8), (11, 8, 9, 14, 13, 12, 10)])
_uv = me_mesh_050.uv_layers.new(name='UVMap')
_uv.uv.foreach_set('vector', [0.0, 0.0, 0.0, 0.0, 0.0, 0.0, 0.0, 0.0, 0.2769, 0.4728, 0.2606, 0.4123, 0.3093, 0.4367, 0.4289, 0.4964, 0.5485, 0.5562, 0.5146, 0.6281, 0.0, 0.0, 0.0, 0.0, 0.0, 0.0, 0.0, 0.0, 0.0, 0.0, 0.0, 0.0, 0.0, 0.0, 0.0, 0.0, 0.0, 0.0, 0.0, 0.0, 0.0, 0.0, 0.0, 0.0, 0.0, 0.0, 0.0, 0.0, 0.4897, 0.4239, 0.49, 0.4283, 0.5808, 0.6857, 0.6156, 0.6687, 0.4232, 0.4163, 0.4386, 0.4298, 0.4984, 0.4259, 0.4948, 0.4234, 0.0, 0.0, 0.0, 0.0, 0.0, 0.0, 0.0, 0.0, 0.0, 0.0, 0.0, 0.0, 0.0, 0.0, 0.5612, 0.4368, 0.5115, 0.4216, 0.4388, 0.3848, 0.3726, 0.3513, 0.4436, 0.3287, 0.7103, 0.4267, 0.6889, 0.4761])
me_mesh_050.use_remesh_preserve_volume = False
me_mesh_050.use_remesh_preserve_attributes = False
me_mesh_050.use_mirror_vertex_groups = False
me_mesh_050.update()
me_mesh_048 = bpy.data.meshes.new('Mesh.048')
me_mesh_048.from_pydata([(-0.2003, -0.005155, 0.7731), (-0.1799, 0.1394, 0.8321), (-0.1543, 0.3975, 0.8321), (-0.3617, 0.3975, -1.168), (-0.4248, -0.2407, -1.168), (0.2642, -0.568, 0.5701), (0.2642, 0.08524, 0.8321), (0.2642, 0.3975, 0.8321), (0.2642, 0.3975, -1.168), (0.2642, -1.001, -1.168)], [], [(0, 1, 2, 3, 4), (5, 6, 1, 0), (6, 7, 2, 1), (2, 7, 8, 3), (4, 3, 8, 9), (9, 8, 7, 6, 5), (9, 5, 0, 4)])
_uv = me_mesh_048.uv_layers.new(name='UVMap')
_uv.uv.foreach_set('vector', [0.4844, 0.3316, 0.4839, 0.3215, 0.4767, 0.3065, 0.3609, 0.3629, 0.3785, 0.4001, 0.4274, 0.42, 0.3935, 0.3905, 0.4097, 0.367, 0.4181, 0.3726, 0.0, 0.0, 0.0, 0.0, 0.0, 0.0, 0.0, 0.0, 0.0, 0.0, 0.0, 0.0, 0.0, 0.0, 0.0, 0.0, 0.0, 0.0, 0.0, 0.0, 0.0, 0.0, 0.0, 0.0, 0.0, 0.0, 0.0, 0.0, 0.0, 0.0, 0.0, 0.0, 0.0, 0.0, 0.5021, 0.5309, 0.6482, 0.6458, 0.707, 0.6122, 0.5857, 0.4569])
me_mesh_048.use_remesh_preserve_volume = False
me_mesh_048.use_remesh_preserve_attributes = False
me_mesh_048.use_mirror_vertex_groups = False
me_mesh_048.update()
me_mesh_046 = bpy.data.meshes.new('Mesh.046')
me_mesh_046.from_pydata([(-0.3033, 0.7636, -0.6874), (-0.438, -0.5982, -0.6874), (-0.4735, -0.9572, -0.6874), (-0.2442, -0.1726, 0.7755), (-0.07879, 0.9992, 1.254), (0.3857, 0.003648, -0.6874), (0.3857, -0.2988, -0.6874), (-0.00497, -0.5982, -0.6874), (0.3857, 0.4222, 1.045), (0.3857, 0.4363, 1.051)], [], [(0, 1, 2, 3, 4), (5, 6, 7, 1, 0), (2, 1, 7), (3, 2, 7, 6, 8), (4, 3, 8, 9), (9, 8, 6, 5), (5, 0, 4, 9)])
_uv = me_mesh_046.uv_layers.new(name='UVMap')
_uv.uv.foreach_set('vector', [0.3785, 0.4001, 0.4161, 0.4793, 0.426, 0.5002, 0.4891, 0.4133, 0.4844, 0.3316, 0.0, 0.0, 0.0, 0.0, 0.0, 0.0, 0.0, 0.0, 0.0, 0.0, 0.0, 0.0, 0.0, 0.0, 0.0, 0.0, 0.5574, 0.4049, 0.4429, 0.4388, 0.4697, 0.4711, 0.4921, 0.4981, 0.612, 0.4392, 0.4181, 0.3726, 0.4859, 0.4176, 0.4281, 0.4206, 0.4274, 0.42, 0.0, 0.0, 0.0, 0.0, 0.0, 0.0, 0.0, 0.0, 0.5021, 0.5309, 0.5857, 0.4569, 0.707, 0.6122, 0.6482, 0.6458])
me_mesh_046.use_remesh_preserve_volume = False
me_mesh_046.use_remesh_preserve_attributes = False
me_mesh_046.use_mirror_vertex_groups = False
me_mesh_046.update()
me_mesh_044 = bpy.data.meshes.new('Mesh.044')
me_mesh_044.from_pydata([(-0.7682, -2.006, -0.184), (-0.6535, -0.8461, -0.184), (0.3679, -0.8461, -0.184), (0.3679, -2.145, -0.184), (-0.6405, -1.102, 0.185), (0.3679, -0.8461, 0.337), (0.3679, -0.02679, 0.6655), (-0.5321, 0.3824, -0.184), (-0.3259, 0.9217, -0.184), (-0.02277, 1.154, -0.184), (0.3679, 1.154, -0.184), (0.3679, 1.154, 0.3026), (0.3679, 1.599, 0.1658), (0.3679, 1.453, -0.184)], [], [(0, 1, 2, 3), (4, 0, 3, 5, 6), (7, 1, 0, 4), (8, 9, 10, 2, 1, 7), (3, 2, 5), (6, 5, 2, 10, 11), (12, 13, 9, 8), (13, 10, 9), (11, 10, 13, 12), (4, 6, 11, 12, 8, 7)])
_uv = me_mesh_044.uv_layers.new(name='UVMap')
_uv.uv.foreach_set('vector', [0.0, 0.0, 0.0, 0.0, 0.0, 0.0, 0.0, 0.0, 0.6413, 0.5206, 0.6937, 0.5553, 0.6524, 0.6155, 0.585, 0.5569, 0.5424, 0.5199, 0.4374, 0.5242, 0.4713, 0.5957, 0.5034, 0.6632, 0.4998, 0.6002, 0.0, 0.0, 0.0, 0.0, 0.0, 0.0, 0.0, 0.0, 0.0, 0.0, 0.0, 0.0, 0.0, 0.0, 0.0, 0.0, 0.0, 0.0, 0.0, 0.0, 0.0, 0.0, 0.0, 0.0, 0.0, 0.0, 0.0, 0.0, 0.5163, 0.4862, 0.4921, 0.4981, 0.4697, 0.4711, 0.4523, 0.4502, 0.0, 0.0, 0.0, 0.0, 0.0, 0.0, 0.0, 0.0, 0.0, 0.0, 0.0, 0.0, 0.0, 0.0, 0.636, 0.435, 0.5119, 0.4754, 0.4815, 0.5752, 0.47, 0.6126, 0.5542, 0.5903, 0.5878, 0.5552])
me_mesh_044.use_remesh_preserve_volume = False
me_mesh_044.use_remesh_preserve_attributes = False
me_mesh_044.use_mirror_vertex_groups = False
me_mesh_044.update()

# ---- objects
ob_cube_072 = bpy.data.objects.new('Cube.072', me_mesh_092)
ob_cube_071 = bpy.data.objects.new('Cube.071', me_mesh_090)
ob_cube_069 = bpy.data.objects.new('Cube.069', me_mesh_088)
ob_cube_068 = bpy.data.objects.new('Cube.068', me_mesh_086)
ob_cube_066 = bpy.data.objects.new('Cube.066', me_mesh_084)
ob_cube_065 = bpy.data.objects.new('Cube.065', me_mesh_082)
ob_cube_063 = bpy.data.objects.new('Cube.063', me_mesh_080)
ob_cube_062 = bpy.data.objects.new('Cube.062', me_mesh_078)
ob_cube_060 = bpy.data.objects.new('Cube.060', me_mesh_076)
ob_cube_059 = bpy.data.objects.new('Cube.059', me_mesh_074)
ob_cube_057 = bpy.data.objects.new('Cube.057', me_mesh_072)
ob_cube_056 = bpy.data.objects.new('Cube.056', me_mesh_070)
ob_cube_054 = bpy.data.objects.new('Cube.054', me_mesh_068)
ob_cube_053 = bpy.data.objects.new('Cube.053', me_mesh_066)
ob_cube_051 = bpy.data.objects.new('Cube.051', me_mesh_064)
ob_cube_050 = bpy.data.objects.new('Cube.050', me_mesh_062)
ob_cube_048 = bpy.data.objects.new('Cube.048', me_mesh_060)
ob_cube_047 = bpy.data.objects.new('Cube.047', me_mesh_058)
ob_cube_045 = bpy.data.objects.new('Cube.045', me_mesh_056)
ob_cube_044 = bpy.data.objects.new('Cube.044', me_mesh_054)
ob_cube_042 = bpy.data.objects.new('Cube.042', me_mesh_052)
ob_cube_041 = bpy.data.objects.new('Cube.041', me_mesh_050)
ob_cube_039 = bpy.data.objects.new('Cube.039', me_mesh_048)
ob_cube_038 = bpy.data.objects.new('Cube.038', me_mesh_046)
ob_cube_036 = bpy.data.objects.new('Cube.036', me_mesh_044)

# ---- transforms, parenting, visibility, modifiers, constraints
ob_cube_072.location = (0.7248, 1.071, 0.1113)
ob_cube_072.lineart.crease_threshold = 0.0
ob_cube_071.location = (0.5806, 0.5642, -0.4644)
ob_cube_071.lineart.crease_threshold = 0.0
ob_cube_069.location = (-0.3074, 2.226, 0.2047)
ob_cube_069.lineart.crease_threshold = 0.0
ob_cube_068.location = (-0.2936, 2.513, -0.2799)
ob_cube_068.lineart.crease_threshold = 0.0
ob_cube_066.location = (-0.03673, 1.698, 0.8242)
ob_cube_066.lineart.crease_threshold = 0.0
ob_cube_065.location = (-0.4057, 1.496, 0.7438)
ob_cube_065.lineart.crease_threshold = 0.0
ob_cube_063.location = (-0.8666, 1.502, 0.286)
ob_cube_063.lineart.crease_threshold = 0.0
ob_cube_062.location = (-0.9271, 0.9745, 0.8776)
ob_cube_062.lineart.crease_threshold = 0.0
ob_cube_060.location = (-0.4382, 0.4637, 0.4676)
ob_cube_060.lineart.crease_threshold = 0.0
ob_cube_059.location = (-0.4058, -0.7579, 0.8125)
ob_cube_059.lineart.crease_threshold = 0.0
ob_cube_057.location = (-0.6143, -1.685, 0.6967)
ob_cube_057.lineart.crease_threshold = 0.0
ob_cube_056.location = (-0.5085, -1.387, 0.2837)
ob_cube_056.lineart.crease_threshold = 0.0
ob_cube_054.location = (-0.5239, 1.628, -0.4486)
ob_cube_054.lineart.crease_threshold = 0.0
ob_cube_053.location = (-0.5212, 0.4553, -0.09161)
ob_cube_053.lineart.crease_threshold = 0.0
ob_cube_051.location = (-0.6208, -1.795, -0.4091)
ob_cube_051.lineart.crease_threshold = 0.0
ob_cube_050.location = (-0.5102, -0.5302, -0.6732)
ob_cube_050.lineart.crease_threshold = 0.0
ob_cube_048.location = (-0.3806, 1.15, -0.7681)
ob_cube_048.lineart.crease_threshold = 0.0
ob_cube_047.location = (-0.4135, 2.077, -0.8847)
ob_cube_047.lineart.crease_threshold = 0.0
ob_cube_045.location = (0.5164, -1.891, -0.2464)
ob_cube_045.lineart.crease_threshold = 0.0
ob_cube_044.location = (0.6935, -0.8812, -0.2671)
ob_cube_044.lineart.crease_threshold = 0.0
ob_cube_042.location = (0.6077, 0.04576, 0.8914)
ob_cube_042.lineart.crease_threshold = 0.0
ob_cube_041.location = (0.7336, -0.6538, 0.6637)
ob_cube_041.lineart.crease_threshold = 0.0
ob_cube_039.location = (0.7358, 2.603, 0.1679)
ob_cube_039.lineart.crease_threshold = 0.0
ob_cube_038.location = (0.6143, 1.598, -0.3126)
ob_cube_038.lineart.crease_threshold = 0.0
ob_cube_036.location = (0.6321, -0.1539, -0.816)
ob_cube_036.lineart.crease_threshold = 0.0

# ---- collection membership
col_collection_1.objects.link(ob_cube_072)
col_collection_1.objects.link(ob_cube_071)
col_collection_1.objects.link(ob_cube_069)
col_collection_1.objects.link(ob_cube_068)
col_collection_1.objects.link(ob_cube_066)
col_collection_1.objects.link(ob_cube_065)
col_collection_1.objects.link(ob_cube_063)
col_collection_1.objects.link(ob_cube_062)
col_collection_1.objects.link(ob_cube_060)
col_collection_1.objects.link(ob_cube_059)
col_collection_1.objects.link(ob_cube_057)
col_collection_1.objects.link(ob_cube_056)
col_collection_1.objects.link(ob_cube_054)
col_collection_1.objects.link(ob_cube_053)
col_collection_1.objects.link(ob_cube_051)
col_collection_1.objects.link(ob_cube_050)
col_collection_1.objects.link(ob_cube_048)
col_collection_1.objects.link(ob_cube_047)
col_collection_1.objects.link(ob_cube_045)
col_collection_1.objects.link(ob_cube_044)
col_collection_1.objects.link(ob_cube_042)
col_collection_1.objects.link(ob_cube_041)
col_collection_1.objects.link(ob_cube_039)
col_collection_1.objects.link(ob_cube_038)
col_collection_1.objects.link(ob_cube_036)

# ---- scene / render settings (as saved in the file)
scene.frame_start = 1; scene.frame_end = 250; scene.frame_set(1)
scene.render.engine = 'BLENDER_EEVEE_NEXT'
scene.render.resolution_percentage = 50
scene.render.dither_intensity = 0.0
scene.cycles.use_denoising = False
scene.cycles.samples = 10
scene.cycles.sampling_pattern = 'TABULATED_SOBOL'
scene.cycles.light_sampling_threshold = 0.0
scene.cycles.use_adaptive_sampling = False
scene.cycles.use_light_tree = False
scene.cycles.blur_glossy = 0.0
scene.cycles.pixel_filter_type = 'GAUSSIAN'
scene.cycles.sample_clamp_indirect = 0.0
scene.view_settings.view_transform = 'Standard'
bpy.context.view_layer.update()

# ---- added for rendering (the .blend has no active camera and no usable light): camera, sun
cam_auto = bpy.data.cameras.new('AutoCamera')
cam_auto.lens = 50.0
cam_auto.sensor_width = 36.0
cam_auto.clip_end = 1000.0
ob_auto_camera = bpy.data.objects.new('AutoCamera', cam_auto)
scene.collection.objects.link(ob_auto_camera)
ob_auto_camera.location = (6.13725, -7.3647, 4.9098)
ob_auto_camera.rotation_euler = (1.09748, -7.21219e-08, 0.694738)
scene.camera = ob_auto_camera
light_auto_sun = bpy.data.lights.new('AutoSun', 'SUN')
light_auto_sun.energy = 3.0
light_auto_sun.angle = 0.0523599
ob_auto_sun = bpy.data.objects.new('AutoSun', light_auto_sun)
scene.collection.objects.link(ob_auto_sun)
ob_auto_sun.rotation_euler = (0.872665, 0.174533, 0.523599)
bpy.context.view_layer.update()
